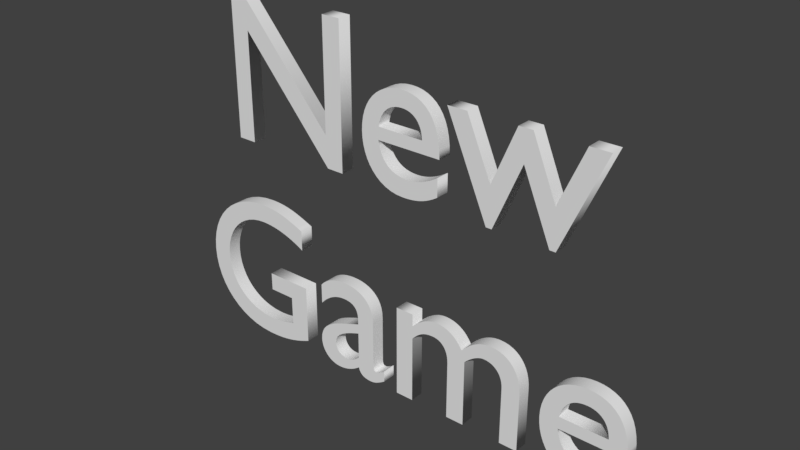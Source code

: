 # Source: Text_NewGame.blend  (saved by Blender 2.78.0; exported with 4.5.12 LTS)
import bpy
from mathutils import Matrix  # noqa: F401  (used for matrix-valued properties, if any)

bpy.ops.wm.read_factory_settings(use_empty=True)
scene = bpy.context.scene
scene.name = 'Scene'

# ---- collections
col_collection_1 = bpy.data.collections.new('Collection 1'); scene.collection.children.link(col_collection_1)

# ---- world
world_world = bpy.data.worlds.new('World'); scene.world = world_world
world_world.color = (0.05088, 0.05088, 0.05088)
world_world.use_sun_shadow = False
world_world.sun_shadow_jitter_overblur = 0.0
world_world.cycles.sampling_method = 'MANUAL'

# ---- curves / text
txt_text = bpy.data.curves.new('Text', 'FONT')
txt_text.dimensions = '2D'
txt_text.body = 'New\nGame'
txt_text.use_path_clamp = True
txt_text.bevel_resolution = 0
txt_text.extrude = 0.025
txt_text.align_x = 'CENTER'
txt_text.align_y = 'CENTER'

# ---- objects
ob_text = bpy.data.objects.new('Text', txt_text)

# ---- transforms, parenting, visibility, modifiers, constraints
ob_text.location = (0.0, 0.0, 0.0)
ob_text.rotation_euler = (1.571, 0.0, 0.0)
ob_text.scale = (0.75, 0.75, 1.0)
ob_text.lineart.crease_threshold = 0.0

# ---- collection membership
col_collection_1.objects.link(ob_text)

# ---- scene / render settings (as saved in the file)
scene.frame_start = 1; scene.frame_end = 250; scene.frame_set(1)
scene.render.engine = 'BLENDER_EEVEE_NEXT'
scene.render.resolution_percentage = 50
scene.render.dither_intensity = 0.0
scene.cycles.use_denoising = False
scene.cycles.samples = 128
scene.cycles.sampling_pattern = 'TABULATED_SOBOL'
scene.cycles.light_sampling_threshold = 0.0
scene.cycles.use_adaptive_sampling = False
scene.cycles.use_light_tree = False
scene.cycles.blur_glossy = 0.0
scene.cycles.sample_clamp_indirect = 0.0
scene.view_settings.view_transform = 'Standard'
bpy.context.view_layer.update()

# ---- added for rendering (the .blend has no active camera and no usable light): camera, sun
cam_auto = bpy.data.cameras.new('AutoCamera')
cam_auto.lens = 50.0
cam_auto.sensor_width = 36.0
cam_auto.clip_end = 1000.0
ob_auto_camera = bpy.data.objects.new('AutoCamera', cam_auto)
scene.collection.objects.link(ob_auto_camera)
ob_auto_camera.location = (2.00638, -2.40001, 1.62738)
ob_auto_camera.rotation_euler = (1.09748, -7.21219e-08, 0.694738)
scene.camera = ob_auto_camera
light_auto_sun = bpy.data.lights.new('AutoSun', 'SUN')
light_auto_sun.energy = 3.0
light_auto_sun.angle = 0.0523599
ob_auto_sun = bpy.data.objects.new('AutoSun', light_auto_sun)
scene.collection.objects.link(ob_auto_sun)
ob_auto_sun.rotation_euler = (0.872665, 0.174533, 0.523599)
bpy.context.view_layer.update()
